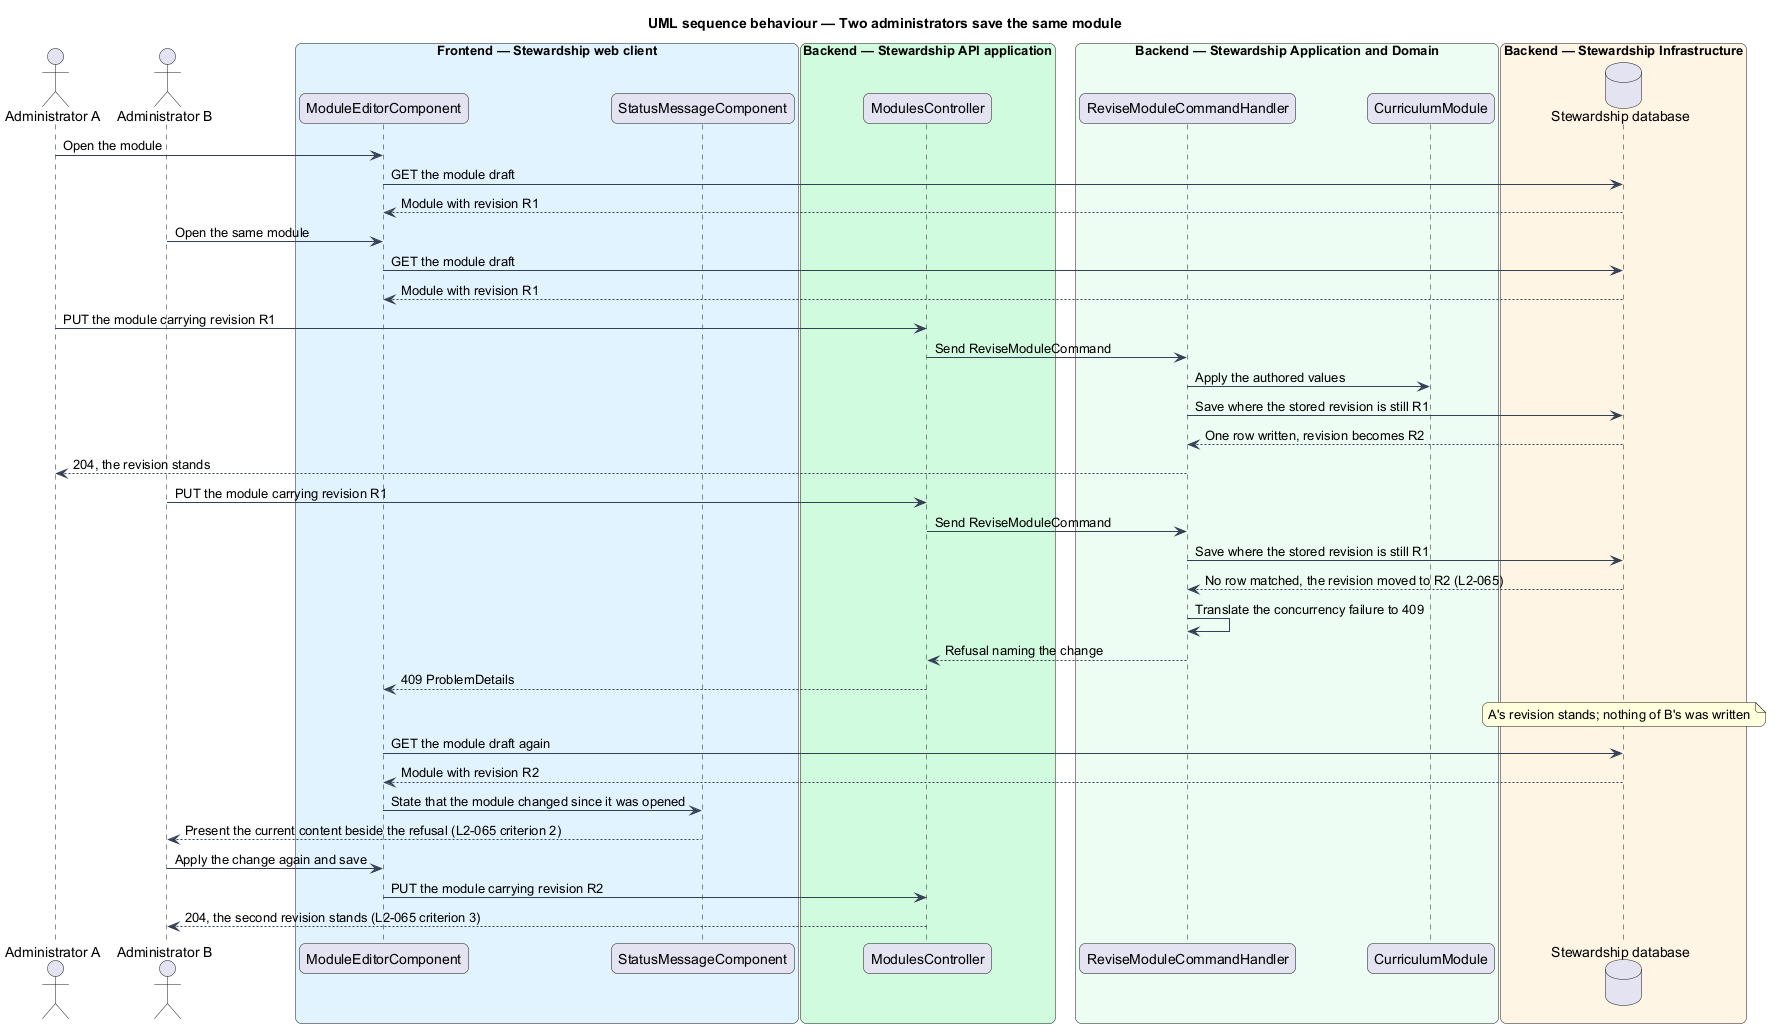

The diagram above was rendered by PlantUML. Its source (embedded in the PNG):
@startuml
title UML sequence behaviour — Two administrators save the same module
skinparam backgroundColor #FFFFFF
skinparam shadowing false
skinparam roundcorner 12
skinparam defaultFontName Arial
skinparam ArrowColor #344054
skinparam rectangle {
  BorderColor #344054
  FontColor #101828
}
skinparam package {
  BorderColor #667085
  FontColor #101828
  BackgroundColor #F9FAFB
}
actor "Administrator A" as first
actor "Administrator B" as second
box "Frontend — Stewardship web client" #E0F2FE
  participant "ModuleEditorComponent" as editor
  participant "StatusMessageComponent" as status
end box
box "Backend — Stewardship API application" #D1FADF
  participant "ModulesController" as controller
end box
box "Backend — Stewardship Application and Domain" #ECFDF3
  participant "ReviseModuleCommandHandler" as handler
  participant "CurriculumModule" as module
end box
box "Backend — Stewardship Infrastructure" #FFF4E5
  database "Stewardship database" as db
end box

first -> editor : Open the module
editor -> db : GET the module draft
db --> editor : Module with revision R1
second -> editor : Open the same module
editor -> db : GET the module draft
db --> editor : Module with revision R1

first -> controller : PUT the module carrying revision R1
controller -> handler : Send ReviseModuleCommand
handler -> module : Apply the authored values
handler -> db : Save where the stored revision is still R1
db --> handler : One row written, revision becomes R2
handler --> first : 204, the revision stands

second -> controller : PUT the module carrying revision R1
controller -> handler : Send ReviseModuleCommand
handler -> db : Save where the stored revision is still R1
db --> handler : No row matched, the revision moved to R2 (L2-065)
handler -> handler : Translate the concurrency failure to 409
handler --> controller : Refusal naming the change
controller --> editor : 409 ProblemDetails
note over db : A's revision stands; nothing of B's was written
editor -> db : GET the module draft again
db --> editor : Module with revision R2
editor -> status : State that the module changed since it was opened
status --> second : Present the current content beside the refusal (L2-065 criterion 2)
second -> editor : Apply the change again and save
editor -> controller : PUT the module carrying revision R2
controller --> second : 204, the second revision stands (L2-065 criterion 3)
@enduml